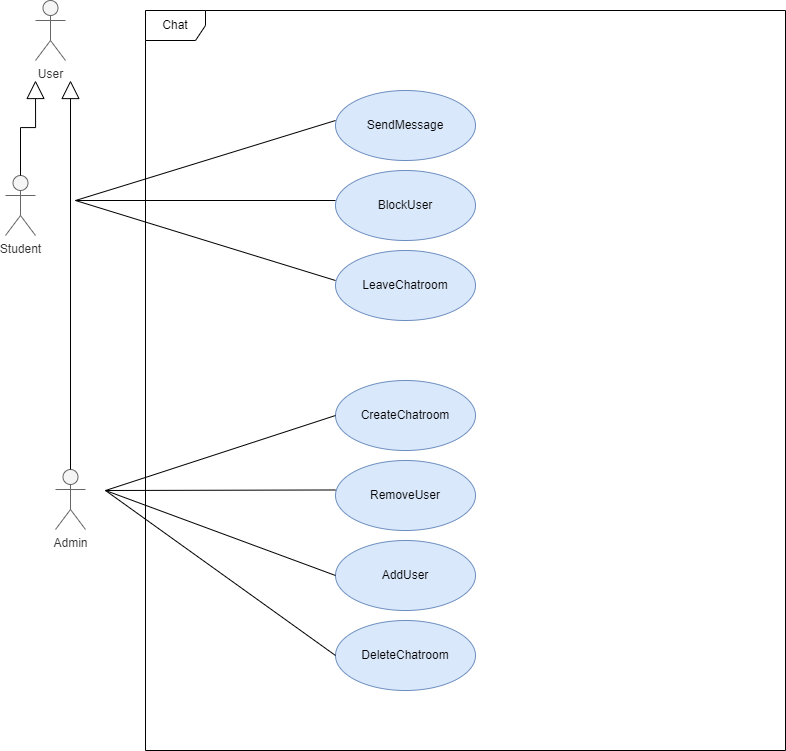

The diagram above was exported from draw.io. Its source (the exported page's mxGraphModel, read from the mxfile embedded in the PNG):
<mxGraphModel dx="1335" dy="692" grid="1" gridSize="10" guides="1" tooltips="1" connect="1" arrows="1" fold="1" page="1" pageScale="1" pageWidth="827" pageHeight="1169" math="0" shadow="0">
  <root>
    <mxCell id="0" />
    <mxCell id="1" parent="0" />
    <mxCell id="A127giy-n4TLcIl7oxQR-1" value="Chat" style="shape=umlFrame;whiteSpace=wrap;html=1;" parent="1" vertex="1">
      <mxGeometry x="170" y="190" width="640" height="740" as="geometry" />
    </mxCell>
    <mxCell id="A127giy-n4TLcIl7oxQR-2" value="User" style="shape=umlActor;verticalLabelPosition=bottom;verticalAlign=top;html=1;fillColor=#f5f5f5;fontColor=#333333;strokeColor=#666666;" parent="1" vertex="1">
      <mxGeometry x="60" y="180" width="30" height="60" as="geometry" />
    </mxCell>
    <mxCell id="A127giy-n4TLcIl7oxQR-3" value="Student" style="shape=umlActor;verticalLabelPosition=bottom;verticalAlign=top;html=1;fillColor=#f5f5f5;fontColor=#333333;strokeColor=#666666;" parent="1" vertex="1">
      <mxGeometry x="30" y="355" width="30" height="60" as="geometry" />
    </mxCell>
    <mxCell id="A127giy-n4TLcIl7oxQR-4" value="Admin" style="shape=umlActor;verticalLabelPosition=bottom;verticalAlign=top;html=1;fillColor=#f5f5f5;fontColor=#333333;strokeColor=#666666;" parent="1" vertex="1">
      <mxGeometry x="80" y="649" width="30" height="60" as="geometry" />
    </mxCell>
    <mxCell id="A127giy-n4TLcIl7oxQR-5" value="SendMessage" style="ellipse;whiteSpace=wrap;html=1;fillColor=#dae8fc;strokeColor=#6c8ebf;" parent="1" vertex="1">
      <mxGeometry x="360" y="270" width="140" height="70" as="geometry" />
    </mxCell>
    <mxCell id="A127giy-n4TLcIl7oxQR-6" value="BlockUser" style="ellipse;whiteSpace=wrap;html=1;fillColor=#dae8fc;strokeColor=#6c8ebf;" parent="1" vertex="1">
      <mxGeometry x="360" y="350" width="140" height="70" as="geometry" />
    </mxCell>
    <mxCell id="A127giy-n4TLcIl7oxQR-7" value="LeaveChatroom" style="ellipse;whiteSpace=wrap;html=1;fillColor=#dae8fc;strokeColor=#6c8ebf;" parent="1" vertex="1">
      <mxGeometry x="360" y="430" width="140" height="70" as="geometry" />
    </mxCell>
    <mxCell id="A127giy-n4TLcIl7oxQR-9" value="CreateChatroom" style="ellipse;whiteSpace=wrap;html=1;fillColor=#dae8fc;strokeColor=#6c8ebf;" parent="1" vertex="1">
      <mxGeometry x="360" y="560" width="140" height="70" as="geometry" />
    </mxCell>
    <mxCell id="A127giy-n4TLcIl7oxQR-10" value="RemoveUser" style="ellipse;whiteSpace=wrap;html=1;fillColor=#dae8fc;strokeColor=#6c8ebf;" parent="1" vertex="1">
      <mxGeometry x="360" y="640" width="140" height="70" as="geometry" />
    </mxCell>
    <mxCell id="A127giy-n4TLcIl7oxQR-11" value="AddUser" style="ellipse;whiteSpace=wrap;html=1;fillColor=#dae8fc;strokeColor=#6c8ebf;" parent="1" vertex="1">
      <mxGeometry x="360" y="720" width="140" height="70" as="geometry" />
    </mxCell>
    <mxCell id="A127giy-n4TLcIl7oxQR-12" value="DeleteChatroom" style="ellipse;whiteSpace=wrap;html=1;fillColor=#dae8fc;strokeColor=#6c8ebf;" parent="1" vertex="1">
      <mxGeometry x="360" y="800" width="140" height="70" as="geometry" />
    </mxCell>
    <mxCell id="A127giy-n4TLcIl7oxQR-13" value="" style="endArrow=none;html=1;rounded=0;" parent="1" edge="1">
      <mxGeometry width="50" height="50" relative="1" as="geometry">
        <mxPoint x="100" y="380" as="sourcePoint" />
        <mxPoint x="360" y="300" as="targetPoint" />
      </mxGeometry>
    </mxCell>
    <mxCell id="A127giy-n4TLcIl7oxQR-14" value="" style="endArrow=none;html=1;rounded=0;" parent="1" edge="1">
      <mxGeometry width="50" height="50" relative="1" as="geometry">
        <mxPoint x="100" y="380" as="sourcePoint" />
        <mxPoint x="360" y="380" as="targetPoint" />
      </mxGeometry>
    </mxCell>
    <mxCell id="A127giy-n4TLcIl7oxQR-15" value="" style="endArrow=none;html=1;rounded=0;" parent="1" edge="1">
      <mxGeometry width="50" height="50" relative="1" as="geometry">
        <mxPoint x="100" y="380" as="sourcePoint" />
        <mxPoint x="360" y="460" as="targetPoint" />
      </mxGeometry>
    </mxCell>
    <mxCell id="A127giy-n4TLcIl7oxQR-17" value="" style="endArrow=none;html=1;rounded=0;entryX=0;entryY=0.5;entryDx=0;entryDy=0;" parent="1" target="A127giy-n4TLcIl7oxQR-9" edge="1">
      <mxGeometry width="50" height="50" relative="1" as="geometry">
        <mxPoint x="130" y="670" as="sourcePoint" />
        <mxPoint x="360" y="580" as="targetPoint" />
      </mxGeometry>
    </mxCell>
    <mxCell id="A127giy-n4TLcIl7oxQR-18" value="" style="endArrow=none;html=1;rounded=0;entryX=0.001;entryY=0.421;entryDx=0;entryDy=0;entryPerimeter=0;" parent="1" target="A127giy-n4TLcIl7oxQR-10" edge="1">
      <mxGeometry width="50" height="50" relative="1" as="geometry">
        <mxPoint x="130" y="670" as="sourcePoint" />
        <mxPoint x="290" y="670" as="targetPoint" />
      </mxGeometry>
    </mxCell>
    <mxCell id="A127giy-n4TLcIl7oxQR-20" value="" style="endArrow=none;html=1;rounded=0;entryX=0;entryY=0.5;entryDx=0;entryDy=0;" parent="1" target="A127giy-n4TLcIl7oxQR-11" edge="1">
      <mxGeometry width="50" height="50" relative="1" as="geometry">
        <mxPoint x="130" y="670" as="sourcePoint" />
        <mxPoint x="270" y="740" as="targetPoint" />
      </mxGeometry>
    </mxCell>
    <mxCell id="A127giy-n4TLcIl7oxQR-21" value="" style="endArrow=none;html=1;rounded=0;entryX=0;entryY=0.5;entryDx=0;entryDy=0;" parent="1" target="A127giy-n4TLcIl7oxQR-12" edge="1">
      <mxGeometry width="50" height="50" relative="1" as="geometry">
        <mxPoint x="130" y="670" as="sourcePoint" />
        <mxPoint x="260" y="750" as="targetPoint" />
      </mxGeometry>
    </mxCell>
    <mxCell id="A127giy-n4TLcIl7oxQR-22" value="" style="endArrow=block;endSize=16;endFill=0;html=1;rounded=0;exitX=0.5;exitY=0;exitDx=0;exitDy=0;exitPerimeter=0;edgeStyle=orthogonalEdgeStyle;" parent="1" source="A127giy-n4TLcIl7oxQR-3" edge="1">
      <mxGeometry x="0.1363" y="-46" width="160" relative="1" as="geometry">
        <mxPoint x="-90" y="338.82" as="sourcePoint" />
        <mxPoint x="60" y="260" as="targetPoint" />
        <mxPoint x="-6" y="22" as="offset" />
        <Array as="points">
          <mxPoint x="45" y="307" />
          <mxPoint x="60" y="307" />
        </Array>
      </mxGeometry>
    </mxCell>
    <mxCell id="A127giy-n4TLcIl7oxQR-23" value="" style="endArrow=block;endSize=16;endFill=0;html=1;rounded=0;exitX=0.5;exitY=0;exitDx=0;exitDy=0;exitPerimeter=0;" parent="1" source="A127giy-n4TLcIl7oxQR-4" edge="1">
      <mxGeometry x="-0.0797" y="-35" width="160" relative="1" as="geometry">
        <mxPoint x="100" y="350" as="sourcePoint" />
        <mxPoint x="95" y="260" as="targetPoint" />
        <mxPoint as="offset" />
      </mxGeometry>
    </mxCell>
  </root>
</mxGraphModel>